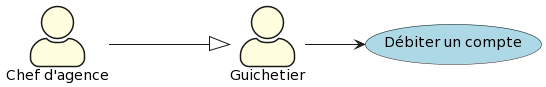

The diagram above was rendered by PlantUML. Its source (embedded in the PNG):
@startuml
skinparam actorStyle awesome
skinparam actorBackgroundColor lightyellow
skinparam usecaseBackgroundColor lightblue
left to right direction
actor "Guichetier" as guichetier
actor "Chef d'agence" as chef_agence
  usecase "Débiter un compte" as UC1
guichetier --> UC1
chef_agence -down--|> guichetier
@enduml